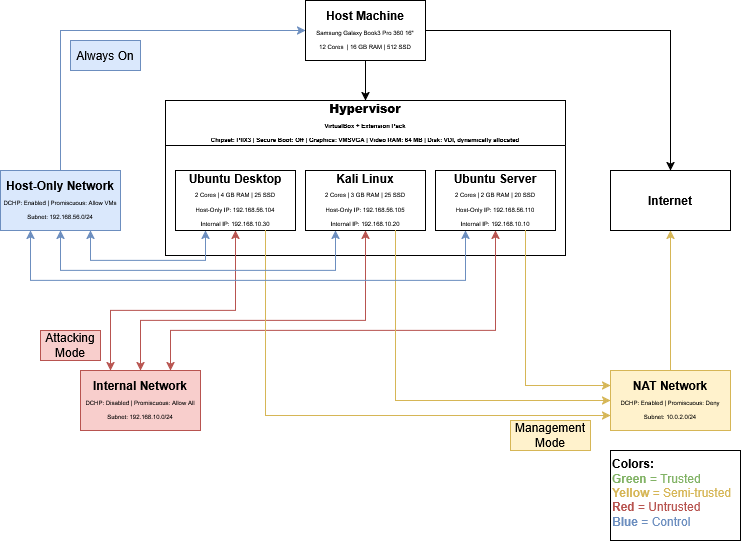

The diagram above was exported from draw.io. Its source (the exported page's mxGraphModel, read from the mxfile embedded in the PNG):
<mxGraphModel dx="946" dy="620" grid="1" gridSize="10" guides="1" tooltips="1" connect="1" arrows="1" fold="1" page="1" pageScale="1" pageWidth="850" pageHeight="1100" math="0" shadow="0">
  <root>
    <mxCell id="0" />
    <mxCell id="1" parent="0" />
    <mxCell id="zltR_3jjySGUQI4lzHcM-321" edge="1" parent="1" source="zltR_3jjySGUQI4lzHcM-3" style="edgeStyle=orthogonalEdgeStyle;rounded=0;orthogonalLoop=1;jettySize=auto;html=1;exitX=0.5;exitY=1;exitDx=0;exitDy=0;entryX=0.5;entryY=0;entryDx=0;entryDy=0;" target="zltR_3jjySGUQI4lzHcM-292">
      <mxGeometry relative="1" as="geometry" />
    </mxCell>
    <mxCell id="zltR_3jjySGUQI4lzHcM-331" edge="1" parent="1" source="zltR_3jjySGUQI4lzHcM-3" style="edgeStyle=orthogonalEdgeStyle;rounded=0;orthogonalLoop=1;jettySize=auto;html=1;exitX=1;exitY=0.5;exitDx=0;exitDy=0;entryX=0.5;entryY=0;entryDx=0;entryDy=0;" target="zltR_3jjySGUQI4lzHcM-66">
      <mxGeometry relative="1" as="geometry" />
    </mxCell>
    <mxCell id="zltR_3jjySGUQI4lzHcM-3" parent="1" style="rounded=0;whiteSpace=wrap;html=1;" value="&lt;div&gt;&lt;b&gt;Host Machine&lt;/b&gt;&lt;/div&gt;&lt;div&gt;&lt;font style=&quot;font-size: 6px;&quot;&gt;Samsung Galaxy Book3 Pro 360 16&quot;&lt;/font&gt;&lt;/div&gt;&lt;div&gt;&lt;font style=&quot;font-size: 6px;&quot;&gt;12 Cores&amp;nbsp; | 16 GB RAM | 512 SSD&lt;/font&gt;&lt;/div&gt;" vertex="1">
      <mxGeometry height="60" width="120" x="365" y="30" as="geometry" />
    </mxCell>
    <mxCell id="zltR_3jjySGUQI4lzHcM-355" edge="1" parent="1" source="zltR_3jjySGUQI4lzHcM-65" style="edgeStyle=orthogonalEdgeStyle;rounded=0;orthogonalLoop=1;jettySize=auto;html=1;exitX=0.5;exitY=0;exitDx=0;exitDy=0;entryX=0.5;entryY=1;entryDx=0;entryDy=0;fillColor=#d5e8d4;strokeColor=light-dark(#d6b656, #446e2c);" target="zltR_3jjySGUQI4lzHcM-66">
      <mxGeometry relative="1" as="geometry" />
    </mxCell>
    <mxCell id="zltR_3jjySGUQI4lzHcM-65" parent="1" style="rounded=0;whiteSpace=wrap;html=1;fillColor=#fff2cc;strokeColor=#d6b656;" value="&lt;b&gt;NAT Network&lt;br&gt;&lt;/b&gt;&lt;div&gt;&lt;div&gt;&lt;font style=&quot;font-size: 6px;&quot;&gt;DCHP: Enabled | Promiscuous: Deny&lt;/font&gt;&lt;/div&gt;&lt;div&gt;&lt;font style=&quot;font-size: 6px;&quot;&gt;Subnet: 10.0.2.0/24&lt;/font&gt;&lt;/div&gt;&lt;/div&gt;" vertex="1">
      <mxGeometry height="60" width="120" x="670" y="400" as="geometry" />
    </mxCell>
    <mxCell id="zltR_3jjySGUQI4lzHcM-66" parent="1" style="rounded=0;whiteSpace=wrap;html=1;" value="&lt;b&gt;Internet&lt;/b&gt;" vertex="1">
      <mxGeometry height="60" width="120" x="670" y="200" as="geometry" />
    </mxCell>
    <mxCell id="zltR_3jjySGUQI4lzHcM-139" edge="1" parent="1" style="edgeStyle=orthogonalEdgeStyle;rounded=0;orthogonalLoop=1;jettySize=auto;html=1;exitX=0.5;exitY=1;exitDx=0;exitDy=0;entryX=0.5;entryY=0;entryDx=0;entryDy=0;">
      <mxGeometry relative="1" as="geometry">
        <mxPoint x="1225" y="640" as="targetPoint" />
      </mxGeometry>
    </mxCell>
    <mxCell id="zltR_3jjySGUQI4lzHcM-329" edge="1" parent="1" source="zltR_3jjySGUQI4lzHcM-221" style="edgeStyle=orthogonalEdgeStyle;rounded=0;orthogonalLoop=1;jettySize=auto;html=1;exitX=0.5;exitY=0;exitDx=0;exitDy=0;entryX=0;entryY=0.5;entryDx=0;entryDy=0;startArrow=none;startFill=0;fillColor=#dae8fc;strokeColor=#6c8ebf;" target="zltR_3jjySGUQI4lzHcM-3">
      <mxGeometry relative="1" as="geometry" />
    </mxCell>
    <mxCell id="zltR_3jjySGUQI4lzHcM-221" parent="1" style="rounded=0;whiteSpace=wrap;html=1;fillColor=#dae8fc;strokeColor=#6c8ebf;" value="&lt;div&gt;&lt;b&gt;Host-Only Network&lt;/b&gt;&lt;/div&gt;&lt;div&gt;&lt;div&gt;&lt;font style=&quot;font-size: 6px;&quot;&gt;DCHP: Enabled | Promiscuous: Allow VMs&lt;/font&gt;&lt;/div&gt;&lt;div&gt;&lt;font style=&quot;font-size: 6px;&quot;&gt;Subnet: 192.168.56.0/24&lt;/font&gt;&lt;/div&gt;&lt;/div&gt;" vertex="1">
      <mxGeometry height="60" width="120" x="60" y="200" as="geometry" />
    </mxCell>
    <mxCell id="zltR_3jjySGUQI4lzHcM-292" parent="1" style="swimlane;whiteSpace=wrap;html=1;startSize=45;" value="&lt;div&gt;&lt;b&gt;Hypervisor&lt;/b&gt;&lt;/div&gt;&lt;font style=&quot;font-size: 6px;&quot;&gt;VirtualBox + Extension Pack&lt;br&gt;&lt;/font&gt;&lt;div align=&quot;center&quot;&gt;&lt;font style=&quot;font-size: 6px;&quot;&gt;Chipset: PIIX3&lt;/font&gt;&lt;font style=&quot;font-size: 6px;&quot;&gt;&amp;nbsp;| Secure Boot: Off&lt;/font&gt;&lt;font style=&quot;font-size: 6px;&quot;&gt;&amp;nbsp;| Graphics: VMSVGA&lt;/font&gt;&lt;font style=&quot;font-size: 6px;&quot;&gt;&amp;nbsp;| Video RAM: 64 MB&lt;/font&gt;&lt;font style=&quot;font-size: 6px;&quot;&gt;&amp;nbsp;| Disk: VDI, dynamically allocated&lt;/font&gt;&lt;/div&gt;" vertex="1">
      <mxGeometry height="155" width="400" x="225" y="130" as="geometry" />
    </mxCell>
    <mxCell id="zltR_3jjySGUQI4lzHcM-6" parent="zltR_3jjySGUQI4lzHcM-292" style="rounded=0;whiteSpace=wrap;html=1;" value="&lt;b&gt;Kali Linux&lt;br&gt;&lt;/b&gt;&lt;font style=&quot;font-size: 6px;&quot;&gt;2 Cores | 3 GB RAM | 25 SSD&lt;br&gt;&lt;/font&gt;&lt;div&gt;&lt;font style=&quot;font-size: 6px;&quot;&gt;Host-Only IP: 192.168.56.105&lt;/font&gt;&lt;/div&gt;&lt;div&gt;&lt;font style=&quot;font-size: 6px;&quot;&gt;Internal IP: 192.168.10.20&lt;/font&gt;&lt;/div&gt;" vertex="1">
      <mxGeometry height="60" width="120" x="140" y="70" as="geometry" />
    </mxCell>
    <mxCell id="zltR_3jjySGUQI4lzHcM-7" parent="zltR_3jjySGUQI4lzHcM-292" style="rounded=0;whiteSpace=wrap;html=1;" value="&lt;b&gt;Ubuntu Server&lt;br&gt;&lt;/b&gt;&lt;font style=&quot;font-size: 6px;&quot;&gt;2 Cores | 2 GB RAM | 20 SSD&lt;br&gt;&lt;/font&gt;&lt;div&gt;&lt;font style=&quot;font-size: 6px;&quot;&gt;Host-Only IP: 192.168.56.110&lt;/font&gt;&lt;/div&gt;&lt;div&gt;&lt;font style=&quot;font-size: 6px;&quot;&gt;Internal IP: 192.168.10.10&lt;/font&gt;&lt;/div&gt;" vertex="1">
      <mxGeometry height="60" width="120" x="270" y="70" as="geometry" />
    </mxCell>
    <mxCell id="zltR_3jjySGUQI4lzHcM-8" parent="zltR_3jjySGUQI4lzHcM-292" style="rounded=0;whiteSpace=wrap;html=1;" value="&lt;b&gt;Ubuntu Desktop&lt;br&gt;&lt;/b&gt;&lt;font style=&quot;font-size: 6px;&quot;&gt;2 Cores | 4 GB RAM | 25 SSD&lt;br&gt;&lt;/font&gt;&lt;div&gt;&lt;font style=&quot;font-size: 6px;&quot;&gt;Host-Only IP: 192.168.56.104&lt;/font&gt;&lt;/div&gt;&lt;div&gt;&lt;font style=&quot;font-size: 6px;&quot;&gt;Internal IP: 192.168.10.30&lt;/font&gt;&lt;/div&gt;" vertex="1">
      <mxGeometry height="60" width="120" x="10" y="70" as="geometry" />
    </mxCell>
    <mxCell id="zltR_3jjySGUQI4lzHcM-305" parent="1" style="rounded=0;whiteSpace=wrap;html=1;fillColor=#f8cecc;strokeColor=#b85450;" value="&lt;b&gt;Internal Network&lt;br&gt;&lt;/b&gt;&lt;div&gt;&lt;div&gt;&lt;font style=&quot;font-size: 6px;&quot;&gt;DCHP: Disabled | Promiscuous: Allow All&lt;/font&gt;&lt;/div&gt;&lt;div&gt;&lt;font style=&quot;font-size: 6px;&quot;&gt;Subnet: 192.168.10.0/24&lt;/font&gt;&lt;/div&gt;&lt;/div&gt;" vertex="1">
      <mxGeometry height="60" width="120" x="140" y="400" as="geometry" />
    </mxCell>
    <mxCell id="zltR_3jjySGUQI4lzHcM-338" edge="1" parent="1" source="zltR_3jjySGUQI4lzHcM-8" style="edgeStyle=orthogonalEdgeStyle;rounded=0;orthogonalLoop=1;jettySize=auto;html=1;exitX=0.5;exitY=1;exitDx=0;exitDy=0;entryX=0.25;entryY=0;entryDx=0;entryDy=0;startArrow=classic;startFill=1;fillColor=#f8cecc;strokeColor=#b85450;" target="zltR_3jjySGUQI4lzHcM-305">
      <mxGeometry relative="1" as="geometry">
        <Array as="points">
          <mxPoint x="295" y="340" />
          <mxPoint x="170" y="340" />
        </Array>
      </mxGeometry>
    </mxCell>
    <mxCell id="zltR_3jjySGUQI4lzHcM-339" edge="1" parent="1" source="zltR_3jjySGUQI4lzHcM-6" style="edgeStyle=orthogonalEdgeStyle;rounded=0;orthogonalLoop=1;jettySize=auto;html=1;exitX=0.5;exitY=1;exitDx=0;exitDy=0;entryX=0.5;entryY=0;entryDx=0;entryDy=0;startArrow=classic;startFill=1;fillColor=#f8cecc;strokeColor=#b85450;" target="zltR_3jjySGUQI4lzHcM-305">
      <mxGeometry relative="1" as="geometry">
        <Array as="points">
          <mxPoint x="425" y="350" />
          <mxPoint x="200" y="350" />
        </Array>
      </mxGeometry>
    </mxCell>
    <mxCell id="zltR_3jjySGUQI4lzHcM-340" edge="1" parent="1" source="zltR_3jjySGUQI4lzHcM-7" style="edgeStyle=orthogonalEdgeStyle;rounded=0;orthogonalLoop=1;jettySize=auto;html=1;exitX=0.5;exitY=1;exitDx=0;exitDy=0;entryX=0.75;entryY=0;entryDx=0;entryDy=0;startArrow=classic;startFill=1;fillColor=#f8cecc;strokeColor=#b85450;" target="zltR_3jjySGUQI4lzHcM-305">
      <mxGeometry relative="1" as="geometry">
        <Array as="points">
          <mxPoint x="555" y="360" />
          <mxPoint x="230" y="360" />
        </Array>
      </mxGeometry>
    </mxCell>
    <mxCell id="zltR_3jjySGUQI4lzHcM-346" parent="1" style="text;html=1;whiteSpace=wrap;strokeColor=#b85450;fillColor=#f8cecc;align=center;verticalAlign=middle;rounded=0;" value="Attacking&lt;br&gt;Mode" vertex="1">
      <mxGeometry height="30" width="60" x="100" y="360" as="geometry" />
    </mxCell>
    <mxCell id="zltR_3jjySGUQI4lzHcM-350" edge="1" parent="1" source="zltR_3jjySGUQI4lzHcM-8" style="edgeStyle=orthogonalEdgeStyle;rounded=0;orthogonalLoop=1;jettySize=auto;html=1;exitX=0.75;exitY=1;exitDx=0;exitDy=0;entryX=0;entryY=0.75;entryDx=0;entryDy=0;fillColor=#fff2cc;strokeColor=#d6b656;" target="zltR_3jjySGUQI4lzHcM-65">
      <mxGeometry relative="1" as="geometry" />
    </mxCell>
    <mxCell id="zltR_3jjySGUQI4lzHcM-351" edge="1" parent="1" source="zltR_3jjySGUQI4lzHcM-6" style="edgeStyle=orthogonalEdgeStyle;rounded=0;orthogonalLoop=1;jettySize=auto;html=1;exitX=0.75;exitY=1;exitDx=0;exitDy=0;entryX=0;entryY=0.5;entryDx=0;entryDy=0;fillColor=#fff2cc;strokeColor=#d6b656;" target="zltR_3jjySGUQI4lzHcM-65">
      <mxGeometry relative="1" as="geometry" />
    </mxCell>
    <mxCell id="zltR_3jjySGUQI4lzHcM-352" edge="1" parent="1" source="zltR_3jjySGUQI4lzHcM-7" style="edgeStyle=orthogonalEdgeStyle;rounded=0;orthogonalLoop=1;jettySize=auto;html=1;exitX=0.75;exitY=1;exitDx=0;exitDy=0;entryX=0;entryY=0.25;entryDx=0;entryDy=0;fillColor=#fff2cc;strokeColor=#d6b656;" target="zltR_3jjySGUQI4lzHcM-65">
      <mxGeometry relative="1" as="geometry" />
    </mxCell>
    <mxCell id="zltR_3jjySGUQI4lzHcM-353" parent="1" style="text;html=1;whiteSpace=wrap;strokeColor=#d6b656;fillColor=#fff2cc;align=center;verticalAlign=middle;rounded=0;" value="Management&lt;br&gt;Mode" vertex="1">
      <mxGeometry height="30" width="80" x="570" y="450" as="geometry" />
    </mxCell>
    <mxCell id="zltR_3jjySGUQI4lzHcM-357" edge="1" parent="1" source="zltR_3jjySGUQI4lzHcM-8" style="edgeStyle=orthogonalEdgeStyle;rounded=0;orthogonalLoop=1;jettySize=auto;html=1;exitX=0.25;exitY=1;exitDx=0;exitDy=0;entryX=0.75;entryY=1;entryDx=0;entryDy=0;startArrow=classic;startFill=1;fillColor=#dae8fc;strokeColor=#6c8ebf;" target="zltR_3jjySGUQI4lzHcM-221">
      <mxGeometry relative="1" as="geometry">
        <Array as="points">
          <mxPoint x="265" y="290" />
          <mxPoint x="150" y="290" />
        </Array>
      </mxGeometry>
    </mxCell>
    <mxCell id="zltR_3jjySGUQI4lzHcM-358" edge="1" parent="1" source="zltR_3jjySGUQI4lzHcM-6" style="edgeStyle=orthogonalEdgeStyle;rounded=0;orthogonalLoop=1;jettySize=auto;html=1;exitX=0.25;exitY=1;exitDx=0;exitDy=0;entryX=0.5;entryY=1;entryDx=0;entryDy=0;startArrow=classic;startFill=1;fillColor=#dae8fc;strokeColor=#6c8ebf;" target="zltR_3jjySGUQI4lzHcM-221">
      <mxGeometry relative="1" as="geometry">
        <Array as="points">
          <mxPoint x="395" y="300" />
          <mxPoint x="120" y="300" />
        </Array>
      </mxGeometry>
    </mxCell>
    <mxCell id="zltR_3jjySGUQI4lzHcM-359" edge="1" parent="1" source="zltR_3jjySGUQI4lzHcM-7" style="edgeStyle=orthogonalEdgeStyle;rounded=0;orthogonalLoop=1;jettySize=auto;html=1;exitX=0.25;exitY=1;exitDx=0;exitDy=0;entryX=0.25;entryY=1;entryDx=0;entryDy=0;startArrow=classic;startFill=1;fillColor=#dae8fc;strokeColor=#6c8ebf;" target="zltR_3jjySGUQI4lzHcM-221">
      <mxGeometry relative="1" as="geometry">
        <Array as="points">
          <mxPoint x="525" y="310" />
          <mxPoint x="90" y="310" />
        </Array>
      </mxGeometry>
    </mxCell>
    <mxCell id="zltR_3jjySGUQI4lzHcM-363" parent="1" style="text;html=1;whiteSpace=wrap;strokeColor=#6c8ebf;fillColor=#dae8fc;align=center;verticalAlign=middle;rounded=0;" value="Always On" vertex="1">
      <mxGeometry height="30" width="70" x="130" y="70" as="geometry" />
    </mxCell>
    <mxCell id="zltR_3jjySGUQI4lzHcM-370" parent="1" style="text;html=1;whiteSpace=wrap;overflow=hidden;rounded=0;fillColor=default;strokeColor=default;" value="&lt;div&gt;&lt;b&gt;Colors:&lt;/b&gt;&lt;/div&gt;&lt;div&gt;&lt;span style=&quot;color: light-dark(rgb(130, 179, 102), rgb(237, 237, 237));&quot;&gt;&lt;strong&gt;&lt;span&gt;Green&lt;/span&gt;&lt;/strong&gt;&lt;span&gt; = Trusted&lt;/span&gt;&lt;/span&gt;&lt;/div&gt;&lt;div&gt;&lt;span style=&quot;color: light-dark(rgb(214, 182, 86), rgb(237, 237, 237));&quot;&gt;&lt;strong&gt;&lt;span&gt;Yellow&lt;/span&gt;&lt;/strong&gt;&lt;span&gt; = Semi-trusted&lt;/span&gt;&lt;/span&gt;&lt;/div&gt;&lt;div&gt;&lt;span style=&quot;color: light-dark(rgb(184, 84, 80), rgb(237, 237, 237));&quot;&gt;&lt;strong&gt;&lt;span&gt;Red&amp;nbsp;&lt;/span&gt;&lt;/strong&gt;&lt;span&gt;= Untrusted&lt;/span&gt;&lt;/span&gt;&lt;/div&gt;&lt;div&gt;&lt;span style=&quot;color: light-dark(rgb(108, 142, 191), rgb(237, 237, 237));&quot;&gt;&lt;strong&gt;&lt;span&gt;Blue&lt;/span&gt;&lt;/strong&gt;&lt;span&gt; = Control&lt;/span&gt;&lt;/span&gt;&lt;/div&gt;" vertex="1">
      <mxGeometry height="90" width="130" x="670" y="480" as="geometry" />
    </mxCell>
  </root>
</mxGraphModel>